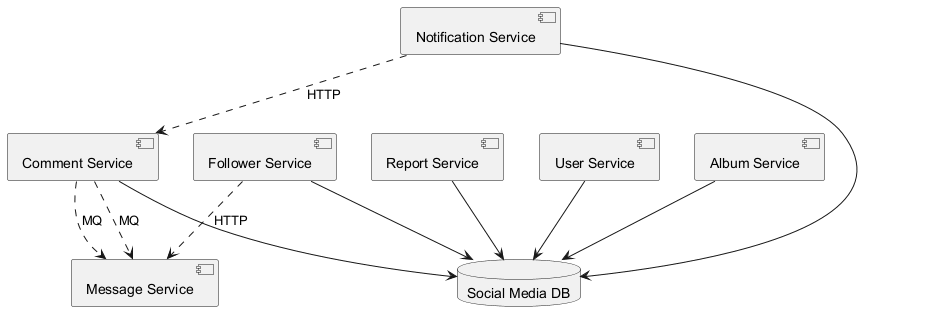

The diagram above was rendered by PlantUML. Its source (embedded in the PNG):
@startuml
skinparam backgroundColor #FFFFFF
skinparam classBackgroundColor #F1F8E9
skinparam classBorderColor #33691E
component "Album Service" as C_AlbumService
component "Comment Service" as C_CommentService
component "Notification Service" as C_NotificationService
component "Follower Service" as C_FollowerService
component "Report Service" as C_ReportService
component "User Service" as C_UserService
component "Message Service" as C_MessageService
database "Social Media DB" as DB_social_media
C_AlbumService --> DB_social_media
C_CommentService --> DB_social_media
C_NotificationService --> DB_social_media
C_FollowerService --> DB_social_media
C_ReportService --> DB_social_media
C_UserService --> DB_social_media
C_NotificationService ..> C_CommentService : HTTP
C_CommentService ..> C_MessageService : MQ
C_CommentService ..> C_MessageService : MQ
C_FollowerService ..> C_MessageService : HTTP
@enduml